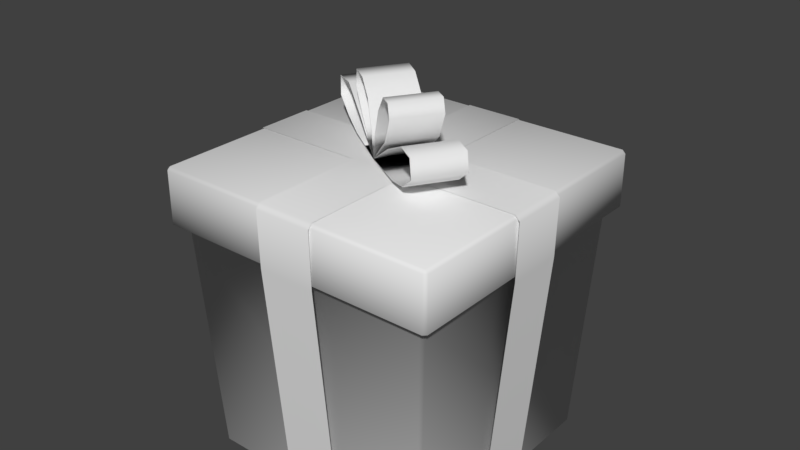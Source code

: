 # Source: Christmas_Present.blend  (saved by Blender 2.79.0; exported with 4.5.12 LTS)
import bpy
from mathutils import Matrix  # noqa: F401  (used for matrix-valued properties, if any)

bpy.ops.wm.read_factory_settings(use_empty=True)
scene = bpy.context.scene
scene.name = 'Scene'

# ---- collections
col_collection_1 = bpy.data.collections.new('Collection 1'); scene.collection.children.link(col_collection_1)
col_collection_2 = bpy.data.collections.new('Collection 2'); scene.collection.children.link(col_collection_2)
col_collection_2.hide_render = True
col_collection_2.hide_viewport = True

# ---- images (referenced by path relative to the original .blend; pixels are not part of the script)
import os
ASSET_DIR = os.environ.get("B2B_ASSET_DIR", "")  # directory of the original .blend (textures are referenced by path, not embedded)
HERE = os.path.dirname(os.path.abspath(__file__))  # packed textures are extracted next to this script under _unpacked/

def load_image(name, relpath, width, height, colorspace="sRGB"):
    """Load a texture the original file referenced (path relative to the .blend, or extracted next to this script)."""
    p = next((c for c in (os.path.join(HERE, relpath), os.path.join(ASSET_DIR, relpath)) if relpath and os.path.exists(c)), "")
    if p:
        img = bpy.data.images.load(p, check_existing=True)
        img.name = name
    else:  # same state as the original file: an image datablock whose file is absent (Cycles renders it pink)
        img = bpy.data.images.new(name, width, height)
        img.source = "FILE"
        img.filepath = "//" + (relpath or name)
    img.colorspace_settings.name = colorspace
    return img
img_untitled = load_image('Untitled', '', 1024, 1024, 'sRGB')

# ---- materials (node trees are filled in below, after node groups)
mat_presenttall = bpy.data.materials.new('PresentTall')
mat_presenttall.alpha_threshold = 0.0
mat_presenttall.roughness = 0.5

# ---- node groups
ng_auto_smooth = bpy.data.node_groups.new('Auto Smooth', 'GeometryNodeTree')
_s = ng_auto_smooth.interface.new_socket(name='Geometry', in_out='OUTPUT', socket_type='NodeSocketGeometry')
_s = ng_auto_smooth.interface.new_socket(name='Geometry', in_out='INPUT', socket_type='NodeSocketGeometry')
_s = ng_auto_smooth.interface.new_socket(name='Angle', in_out='INPUT', socket_type='NodeSocketFloat')
_s.subtype = 'ANGLE'
_s.min_value = 0.0
_s.max_value = 3.142
ng_auto_smooth.is_modifier = True
_N = ng_auto_smooth.nodes; _L = ng_auto_smooth.links
n0 = _N.new('NodeGroupOutput'); n0.name = 'Group Output'; n0.location = (480, -100)
n1 = _N.new('NodeGroupInput'); n1.name = 'Group Input'; n1.location = (-420, -300)
n2 = _N.new('NodeGroupInput'); n2.name = 'Group Input.001'; n2.location = (-60, -100)
n3 = _N.new('GeometryNodeSetShadeSmooth'); n3.name = 'Set Shade Smooth'; n3.location = (120, -100)
n3.domain = 'EDGE'
n4 = _N.new('GeometryNodeSetShadeSmooth'); n4.name = 'Set Shade Smooth.001'; n4.location = (300, -100)
n5 = _N.new('GeometryNodeInputMeshEdgeAngle'); n5.name = 'Edge Angle'; n5.location = (-420, -220)
n6 = _N.new('GeometryNodeInputEdgeSmooth'); n6.name = 'Is Edge Smooth'; n6.location = (-60, -160)
n7 = _N.new('GeometryNodeInputShadeSmooth'); n7.name = 'Is Face Smooth'; n7.location = (-240, -340)
n8 = _N.new('FunctionNodeBooleanMath'); n8.name = 'Boolean Math'; n8.location = (-60, -220)
n9 = _N.new('FunctionNodeCompare'); n9.name = 'Compare'; n9.location = (-240, -180)
n9.operation = 'LESS_EQUAL'
_L.new(n5.outputs[0], n9.inputs[0])
_L.new(n4.outputs[0], n0.inputs[0])
_L.new(n1.outputs[1], n9.inputs[1])
_L.new(n9.outputs[0], n8.inputs[0])
_L.new(n7.outputs[0], n8.inputs[1])
_L.new(n2.outputs[0], n3.inputs[0])
_L.new(n6.outputs[0], n3.inputs[1])
_L.new(n3.outputs[0], n4.inputs[0])
_L.new(n8.outputs[0], n3.inputs[2])
n0.is_active_output = True

# ---- material node trees
mat_presenttall.use_nodes = True; mat_presenttall.node_tree.nodes.clear()
_N = mat_presenttall.node_tree.nodes; _L = mat_presenttall.node_tree.links
n0 = _N.new('ShaderNodeOutputMaterial'); n0.name = 'Material Output'; n0.location = (300, 300)
n1 = _N.new('ShaderNodeBsdfDiffuse'); n1.name = 'Diffuse BSDF'; n1.location = (10, 300)
n2 = _N.new('ShaderNodeTexImage'); n2.name = 'Image Texture'; n2.location = (189, 98)
n2.width = 140
n2.image = img_untitled
_L.new(n1.outputs[0], n0.inputs[0])
n0.is_active_output = True

# ---- world
world_world = bpy.data.worlds.new('World'); scene.world = world_world
world_world.color = (0.05088, 0.05088, 0.05088)
world_world.use_sun_shadow = False
world_world.sun_shadow_jitter_overblur = 0.0
world_world.cycles.sampling_method = 'MANUAL'

# ---- meshes
me_cube = bpy.data.meshes.new('Cube')
me_cube.from_pydata([(-0.005596, -0.01486, 0.2079), (0.000134, -0.0185, 0.2245), (0.006975, -0.02258, 0.2348), (0.01451, -0.02752, 0.2348), (0.0182, -0.03059, 0.227), (0.009982, -0.02475, 0.21), (0.01421, -0.02738, 0.2087), (0.03384, -0.0399, 0.2197), (0.04508, -0.04658, 0.2187), (0.04737, -0.04805, 0.2074), (0.03629, -0.04126, 0.1979), (0.02088, -0.03167, 0.1936), (0.01107, 0.01139, 0.2079), (0.0168, 0.007748, 0.2245), (0.02364, 0.003665, 0.2348), (0.03117, -0.001275, 0.2348), (0.03486, -0.004346, 0.227), (0.02664, 0.001495, 0.21), (0.03087, -0.001139, 0.2087), (0.0505, -0.01365, 0.2197), (0.06174, -0.02034, 0.2187), (0.06403, -0.0218, 0.2074), (0.05295, -0.01502, 0.1979), (0.03755, -0.005426, 0.1936), (-0.00525, -0.01508, 0.2078), (0.0004416, -0.01869, 0.2243), (0.00717, -0.0227, 0.2345), (0.01434, -0.02741, 0.2344), (0.01785, -0.03036, 0.2271), (0.009713, -0.02458, 0.2103), (0.01438, -0.02749, 0.2083), (0.03391, -0.03994, 0.2192), (0.04483, -0.04642, 0.2184), (0.04705, -0.04785, 0.2076), (0.03617, -0.04118, 0.1983), (0.02084, -0.03164, 0.1941), (0.01141, 0.01117, 0.2078), (0.0171, 0.007552, 0.2243), (0.02383, 0.003542, 0.2345), (0.031, -0.001166, 0.2344), (0.03451, -0.004119, 0.2271), (0.02637, 0.001666, 0.2103), (0.03104, -0.00125, 0.2083), (0.05057, -0.0137, 0.2192), (0.06149, -0.02018, 0.2184), (0.06371, -0.0216, 0.2076), (0.05283, -0.01494, 0.1983), (0.0375, -0.005397, 0.1941), (-0.008331, -0.01312, 0.1918), (0.008331, 0.01312, 0.1918), (-0.01107, -0.01139, 0.2079), (-0.0168, -0.007747, 0.2245), (-0.02491, -0.002879, 0.2337), (-0.03377, 0.002359, 0.2352), (-0.03566, 0.003484, 0.2243), (-0.02664, -0.001495, 0.21), (-0.03028, 0.0008127, 0.2082), (-0.05062, 0.01388, 0.2201), (-0.06555, 0.02309, 0.2187), (-0.06559, 0.0229, 0.206), (-0.05255, 0.01516, 0.1984), (-0.03749, 0.005487, 0.194), (0.005596, 0.01486, 0.2079), (-0.000134, 0.0185, 0.2245), (-0.008247, 0.02336, 0.2337), (-0.01711, 0.0286, 0.2352), (-0.019, 0.02973, 0.2243), (-0.009982, 0.02475, 0.21), (-0.01362, 0.02706, 0.2082), (-0.03396, 0.04012, 0.2201), (-0.04889, 0.04933, 0.2187), (-0.04893, 0.04914, 0.206), (-0.03589, 0.0414, 0.1984), (-0.02083, 0.03173, 0.194), (-0.01141, -0.01117, 0.2078), (-0.0171, -0.007552, 0.2243), (-0.0251, -0.002756, 0.2334), (-0.0336, 0.002249, 0.2349), (-0.03531, 0.003258, 0.2244), (-0.02637, -0.001666, 0.2103), (-0.03045, 0.0009236, 0.2078), (-0.05069, 0.01392, 0.2197), (-0.0653, 0.02293, 0.2184), (-0.06528, 0.0227, 0.2062), (-0.05243, 0.01508, 0.1988), (-0.03744, 0.005459, 0.1944), (0.00525, 0.01508, 0.2078), (-0.0004415, 0.01869, 0.2243), (-0.008441, 0.02349, 0.2334), (-0.01694, 0.02849, 0.2349), (-0.01865, 0.0295, 0.2244), (-0.009713, 0.02458, 0.2103), (-0.01379, 0.02717, 0.2078), (-0.03403, 0.04016, 0.2197), (-0.04864, 0.04917, 0.2184), (-0.04862, 0.04894, 0.2062), (-0.03577, 0.04132, 0.1988), (-0.02078, 0.0317, 0.1944), (-0.0187, -0.0187, 0.1908), (0.0187, -0.0187, 0.1908), (-0.0187, 0.0187, 0.1908), (0.0187, 0.0187, 0.1908), (-0.07926, -0.0187, 0.0001008), (0.07926, -0.0187, 0.0001008), (-0.07926, 0.0187, 0.0001008), (0.07926, 0.0187, 0.0001008), (-0.0187, -0.07888, 0.0001008), (0.0187, -0.07888, 0.0001008), (-0.0187, 0.07888, 0.0001008), (0.0187, 0.07888, 0.0001008), (-0.09349, -0.0187, 0.1521), (-0.09349, 0.0187, 0.1521), (0.0187, -0.09311, 0.1521), (-0.0187, -0.09311, 0.1521), (0.09349, 0.0187, 0.1521), (0.09349, -0.0187, 0.1521), (-0.0187, 0.09311, 0.1521), (0.0187, 0.09311, 0.1521), (-0.07565, -0.07565, 0.0), (-0.07576, -0.07776, 0.001997), (-0.07776, -0.07576, 0.001997), (-0.08371, -0.08571, 0.151), (-0.08639, -0.08922, 0.1529), (-0.08922, -0.08639, 0.1529), (-0.08571, -0.08371, 0.151), (-0.07565, 0.07565, 0.0), (-0.07776, 0.07576, 0.001997), (-0.07576, 0.07776, 0.001997), (-0.08922, 0.08639, 0.1529), (-0.08639, 0.08922, 0.1529), (-0.08371, 0.08571, 0.151), (-0.08571, 0.08371, 0.151), (0.07565, -0.07565, 0.0), (0.07776, -0.07576, 0.001997), (0.07576, -0.07776, 0.001997), (0.08922, -0.08639, 0.1529), (0.08639, -0.08922, 0.1529), (0.08371, -0.08571, 0.151), (0.08571, -0.08371, 0.151), (0.07565, 0.07565, 0.0), (0.07576, 0.07776, 0.001997), (0.07776, 0.07576, 0.001997), (0.08639, 0.08922, 0.1529), (0.08922, 0.08639, 0.1529), (0.08571, 0.08371, 0.151), (0.08371, 0.08571, 0.151), (-0.09062, -0.09262, 0.1549), (-0.09262, -0.09062, 0.1549), (-0.09262, 0.09062, 0.1549), (-0.09062, 0.09262, 0.1549), (0.09062, 0.09262, 0.1549), (0.09262, 0.09062, 0.1549), (0.09262, -0.09062, 0.1549), (0.09062, -0.09262, 0.1549), (-0.09262, -0.09062, 0.1884), (-0.09062, -0.09262, 0.1884), (-0.09062, -0.09062, 0.1904), (-0.09262, 0.09062, 0.1884), (-0.09062, 0.09062, 0.1904), (-0.09062, 0.09262, 0.1884), (0.09062, 0.09262, 0.1884), (0.09062, 0.09062, 0.1904), (0.09262, 0.09062, 0.1884), (0.09262, -0.09062, 0.1884), (0.09062, -0.09062, 0.1904), (0.09062, -0.09262, 0.1884), (-0.09139, -0.0187, 0.1908), (-0.09432, -0.0187, 0.1878), (0.09432, -0.0187, 0.1878), (0.09139, -0.0187, 0.1908), (-0.09432, 0.0187, 0.1878), (-0.09139, 0.0187, 0.1908), (0.09139, 0.0187, 0.1908), (0.09432, 0.0187, 0.1878), (-0.0187, -0.09394, 0.1878), (-0.0187, -0.09101, 0.1908), (0.0187, -0.09101, 0.1908), (0.0187, -0.09394, 0.1878), (-0.0187, 0.09101, 0.1908), (-0.0187, 0.09394, 0.1878), (0.0187, 0.09394, 0.1878), (0.0187, 0.09101, 0.1908)], [], [(134, 137, 121, 119), (120, 124, 131, 126), (148, 147, 154, 157), (156, 164, 161, 158), (146, 153, 165, 155), (150, 149, 159, 160), (152, 151, 162, 163), (127, 130, 145, 140), (141, 144, 138, 133), (9, 21, 20, 8), (3, 15, 14, 2), (10, 22, 21, 9), (4, 16, 15, 3), (11, 23, 22, 10), (5, 17, 16, 4), (48, 49, 17, 5), (35, 48, 11), (6, 18, 49, 48), (0, 12, 49, 48), (7, 19, 18, 6), (1, 13, 12, 0), (8, 20, 19, 7), (2, 14, 13, 1), (33, 32, 44, 45), (27, 26, 38, 39), (34, 33, 45, 46), (28, 27, 39, 40), (35, 34, 46, 47), (29, 28, 40, 41), (48, 29, 41, 49), (30, 48, 49, 42), (24, 48, 49, 36), (31, 30, 42, 43), (25, 24, 36, 37), (32, 31, 43, 44), (26, 25, 37, 38), (48, 24, 0), (0, 24, 25, 1), (1, 25, 26, 2), (2, 26, 27, 3), (3, 27, 28, 4), (4, 28, 29, 5), (5, 29, 48), (48, 30, 6), (6, 30, 31, 7), (7, 31, 32, 8), (8, 32, 33, 9), (9, 33, 34, 10), (10, 34, 35, 11), (12, 36, 49), (47, 23, 49), (13, 37, 36, 12), (14, 38, 37, 13), (15, 39, 38, 14), (16, 40, 39, 15), (17, 41, 40, 16), (49, 41, 17), (18, 42, 49), (19, 43, 42, 18), (20, 44, 43, 19), (21, 45, 44, 20), (22, 46, 45, 21), (23, 47, 46, 22), (49, 48, 35, 47), (23, 11, 48, 49), (59, 58, 70, 71), (53, 52, 64, 65), (60, 59, 71, 72), (54, 53, 65, 66), (61, 60, 72, 73), (55, 54, 66, 67), (48, 55, 67, 49), (85, 61, 48), (56, 48, 49, 68), (50, 48, 49, 62), (57, 56, 68, 69), (51, 50, 62, 63), (58, 57, 69, 70), (52, 51, 63, 64), (83, 95, 94, 82), (77, 89, 88, 76), (84, 96, 95, 83), (78, 90, 89, 77), (85, 97, 96, 84), (79, 91, 90, 78), (48, 49, 91, 79), (80, 92, 49, 48), (74, 86, 49, 48), (81, 93, 92, 80), (75, 87, 86, 74), (82, 94, 93, 81), (76, 88, 87, 75), (48, 50, 74), (50, 51, 75, 74), (51, 52, 76, 75), (52, 53, 77, 76), (53, 54, 78, 77), (54, 55, 79, 78), (55, 48, 79), (48, 56, 80), (56, 57, 81, 80), (57, 58, 82, 81), (58, 59, 83, 82), (59, 60, 84, 83), (60, 61, 85, 84), (62, 49, 86), (97, 49, 73), (63, 62, 86, 87), (64, 63, 87, 88), (65, 64, 88, 89), (66, 65, 89, 90), (67, 66, 90, 91), (49, 67, 91), (68, 49, 92), (69, 68, 92, 93), (70, 69, 93, 94), (71, 70, 94, 95), (72, 71, 95, 96), (73, 72, 96, 97), (49, 97, 85, 48), (73, 49, 48, 61), (98, 99, 101, 100), (177, 174, 113, 112), (173, 168, 115, 114), (179, 180, 117, 116), (116, 117, 109, 108), (114, 115, 103, 105), (112, 113, 106, 107), (110, 111, 104, 102), (98, 100, 171, 166), (99, 98, 175, 176), (101, 99, 169, 172), (100, 101, 181, 178), (118, 119, 120), (121, 122, 123, 124), (125, 126, 127), (128, 129, 130, 131), (132, 133, 134), (135, 136, 137, 138), (139, 140, 141), (142, 143, 144, 145), (123, 122, 146, 147), (128, 148, 149, 129), (142, 150, 151, 143), (135, 152, 153, 136), (154, 155, 156), (157, 158, 159), (160, 161, 162), (163, 164, 165), (125, 118, 120, 126), (119, 121, 124, 120), (123, 128, 131, 124), (130, 127, 126, 131), (139, 125, 127, 140), (129, 142, 145, 130), (144, 141, 140, 145), (132, 139, 141, 133), (143, 135, 138, 144), (137, 134, 133, 138), (118, 132, 134, 119), (136, 122, 121, 137), (147, 148, 128, 123), (149, 150, 142, 129), (151, 152, 135, 143), (153, 146, 122, 136), (156, 158, 157, 154), (158, 161, 160, 159), (161, 164, 163, 162), (164, 156, 155, 165), (150, 160, 162, 151), (165, 153, 152, 163), (146, 155, 154, 147), (159, 149, 148, 157), (125, 139, 132, 118), (170, 167, 166, 171), (168, 173, 172, 169), (174, 177, 176, 175), (180, 179, 178, 181), (167, 170, 111, 110)])
me_cube.polygons.foreach_set('use_smooth', [True] * 179)
_uv = me_cube.uv_layers.new(name='UVMap')
_uv.uv.foreach_set('vector', [0.4731, 0.4312, 0.489, 0.6131, 0.2844, 0.6201, 0.2879, 0.4375, 0.2844, 0.4342, 0.06768, 0.4716, 0.07255, 0.2186, 0.2781, 0.249, 0.06087, 0.2106, 0.05476, 0.4797, 0.006793, 0.4872, 0.009787, 0.2018, 0.2778, 0.6748, 0.4993, 0.6673, 0.5068, 0.8888, 0.2853, 0.8963, 0.2763, 0.6301, 0.4978, 0.6226, 0.4991, 0.6635, 0.2777, 0.671, 0.4782, 0.04654, 0.2568, 0.05404, 0.2554, 0.01318, 0.4769, 0.005677, 0.693, 0.4661, 0.6968, 0.1932, 0.7461, 0.1903, 0.7456, 0.4748, 0.2814, 0.2455, 0.2655, 0.06351, 0.4701, 0.05658, 0.4666, 0.2392, 0.4701, 0.2425, 0.6837, 0.2011, 0.6811, 0.4581, 0.4764, 0.4277, 0.8074, 0.3206, 0.8499, 0.3228, 0.8501, 0.3387, 0.8076, 0.3412, 0.9062, 0.8701, 0.9471, 0.8699, 0.9484, 0.8813, 0.9072, 0.8847, 0.8108, 0.2949, 0.8544, 0.301, 0.8499, 0.3228, 0.8074, 0.3206, 0.9057, 0.8553, 0.9471, 0.8578, 0.9471, 0.8699, 0.9062, 0.8701, 0.819, 0.2674, 0.8589, 0.2764, 0.8544, 0.301, 0.8108, 0.2949, 0.9114, 0.8244, 0.9547, 0.832, 0.9471, 0.8578, 0.9057, 0.8553, 0.9224, 0.787, 0.9633, 0.7991, 0.9547, 0.832, 0.9114, 0.8244, 0.8183, 0.2673, 0.8284, 0.2267, 0.819, 0.2674, 0.8198, 0.3966, 0.8607, 0.3887, 0.8681, 0.4262, 0.8276, 0.435, 0.9148, 0.9271, 0.9555, 0.9209, 0.96, 0.9416, 0.9176, 0.9495, 0.8134, 0.3612, 0.8538, 0.3558, 0.8607, 0.3887, 0.8198, 0.3966, 0.911, 0.9031, 0.9517, 0.8982, 0.9555, 0.9209, 0.9148, 0.9271, 0.8076, 0.3412, 0.8501, 0.3387, 0.8538, 0.3558, 0.8134, 0.3612, 0.9072, 0.8847, 0.9484, 0.8813, 0.9517, 0.8982, 0.911, 0.9031, 0.8926, 0.3251, 0.8924, 0.3373, 0.8506, 0.3387, 0.8504, 0.323, 0.9885, 0.8684, 0.989, 0.8779, 0.9489, 0.8811, 0.9476, 0.8699, 0.8948, 0.3061, 0.8926, 0.3251, 0.8504, 0.323, 0.8549, 0.3011, 0.9892, 0.8591, 0.9885, 0.8684, 0.9476, 0.8699, 0.9476, 0.858, 0.8982, 0.283, 0.8948, 0.3061, 0.8549, 0.3011, 0.8595, 0.2765, 0.991, 0.8388, 0.9892, 0.8591, 0.9476, 0.858, 0.9552, 0.8321, 0.9982, 0.807, 0.991, 0.8388, 0.9552, 0.8321, 0.9633, 0.7991, 0.8983, 0.3823, 0.905, 0.4197, 0.8681, 0.4262, 0.8613, 0.3886, 0.9947, 0.9147, 0.9982, 0.9347, 0.96, 0.9416, 0.9561, 0.9208, 0.894, 0.3521, 0.8983, 0.3823, 0.8613, 0.3886, 0.8544, 0.3557, 0.9912, 0.8931, 0.9947, 0.9147, 0.9561, 0.9208, 0.9522, 0.8981, 0.8924, 0.3373, 0.894, 0.3521, 0.8544, 0.3557, 0.8506, 0.3387, 0.989, 0.8779, 0.9912, 0.8931, 0.9522, 0.8981, 0.9489, 0.8811, 0.9176, 0.9495, 0.9142, 0.9272, 0.9148, 0.9271, 0.9148, 0.9271, 0.9142, 0.9272, 0.9104, 0.9032, 0.911, 0.9031, 0.911, 0.9031, 0.9104, 0.9032, 0.9066, 0.885, 0.9072, 0.8847, 0.9072, 0.8847, 0.9066, 0.8844, 0.9056, 0.8705, 0.9062, 0.8701, 0.9062, 0.8701, 0.9055, 0.8698, 0.9052, 0.8558, 0.9057, 0.8553, 0.9057, 0.8553, 0.9051, 0.855, 0.9107, 0.8244, 0.9114, 0.8244, 0.9114, 0.8244, 0.9107, 0.8241, 0.9224, 0.787, 0.8276, 0.435, 0.8192, 0.3967, 0.8198, 0.3966, 0.8198, 0.3966, 0.8192, 0.3967, 0.8128, 0.3614, 0.8134, 0.3612, 0.8134, 0.3612, 0.8128, 0.3614, 0.8071, 0.3419, 0.8076, 0.3412, 0.8076, 0.3412, 0.8069, 0.3408, 0.8069, 0.3211, 0.8074, 0.3206, 0.8074, 0.3206, 0.8069, 0.3202, 0.8101, 0.295, 0.8108, 0.2949, 0.8108, 0.2949, 0.8102, 0.2946, 0.8183, 0.2673, 0.819, 0.2674, 0.9555, 0.9209, 0.9561, 0.9208, 0.96, 0.9416, 0.8595, 0.2765, 0.8589, 0.2764, 0.8678, 0.2357, 0.9517, 0.8982, 0.9522, 0.8981, 0.9561, 0.9208, 0.9555, 0.9209, 0.9484, 0.8813, 0.9489, 0.8811, 0.9522, 0.8981, 0.9517, 0.8982, 0.9471, 0.8699, 0.9476, 0.8699, 0.9489, 0.8811, 0.9484, 0.8813, 0.9471, 0.8578, 0.9476, 0.858, 0.9476, 0.8699, 0.9471, 0.8699, 0.9547, 0.832, 0.9552, 0.8321, 0.9476, 0.858, 0.9471, 0.8578, 0.9633, 0.7991, 0.9552, 0.8321, 0.9547, 0.832, 0.8607, 0.3887, 0.8613, 0.3886, 0.8681, 0.4262, 0.8538, 0.3558, 0.8544, 0.3557, 0.8613, 0.3886, 0.8607, 0.3887, 0.8501, 0.3387, 0.8506, 0.3387, 0.8544, 0.3557, 0.8538, 0.3558, 0.8499, 0.3228, 0.8504, 0.323, 0.8506, 0.3387, 0.8501, 0.3387, 0.8544, 0.301, 0.8549, 0.3011, 0.8504, 0.323, 0.8499, 0.3228, 0.8589, 0.2764, 0.8595, 0.2765, 0.8549, 0.3011, 0.8544, 0.301, 0.8678, 0.2357, 0.905, 0.242, 0.8982, 0.283, 0.8595, 0.2765, 0.8589, 0.2764, 0.819, 0.2674, 0.8284, 0.2267, 0.8678, 0.2357, 0.809, 0.131, 0.8074, 0.1091, 0.8496, 0.1086, 0.8516, 0.1262, 0.8074, 0.8713, 0.8086, 0.8531, 0.8516, 0.8558, 0.8478, 0.8693, 0.816, 0.158, 0.809, 0.131, 0.8516, 0.1262, 0.8594, 0.1475, 0.8091, 0.8891, 0.8074, 0.8713, 0.8478, 0.8693, 0.8511, 0.8847, 0.8268, 0.1838, 0.816, 0.158, 0.8594, 0.1475, 0.8653, 0.171, 0.8168, 0.9146, 0.8091, 0.8891, 0.8511, 0.8847, 0.8575, 0.9071, 0.824, 0.9506, 0.8168, 0.9146, 0.8575, 0.9071, 0.8653, 0.9407, 0.8261, 0.184, 0.8268, 0.1838, 0.8399, 0.223, 0.826, 0.03974, 0.8388, 0.001811, 0.8782, 0.01616, 0.8667, 0.05215, 0.8177, 0.8098, 0.8207, 0.787, 0.8638, 0.7956, 0.8591, 0.8162, 0.8119, 0.07742, 0.826, 0.03974, 0.8667, 0.05215, 0.858, 0.08516, 0.814, 0.8344, 0.8177, 0.8098, 0.8591, 0.8162, 0.8546, 0.8393, 0.8074, 0.1091, 0.8119, 0.07742, 0.858, 0.08516, 0.8496, 0.1086, 0.8086, 0.8531, 0.814, 0.8344, 0.8546, 0.8393, 0.8516, 0.8558, 0.8938, 0.1218, 0.8521, 0.1262, 0.8501, 0.1087, 0.8929, 0.1088, 0.8915, 0.8692, 0.8483, 0.8694, 0.8521, 0.8559, 0.8916, 0.8592, 0.8965, 0.1391, 0.8599, 0.1473, 0.8521, 0.1262, 0.8938, 0.1218, 0.8922, 0.881, 0.8516, 0.8846, 0.8483, 0.8694, 0.8915, 0.8692, 0.9023, 0.1604, 0.8659, 0.1708, 0.8599, 0.1473, 0.8965, 0.1391, 0.8944, 0.9, 0.858, 0.907, 0.8516, 0.8846, 0.8922, 0.881, 0.9015, 0.9329, 0.8653, 0.9407, 0.858, 0.907, 0.8944, 0.9, 0.9031, 0.06214, 0.8672, 0.05231, 0.8782, 0.01616, 0.9136, 0.02686, 0.8974, 0.8233, 0.8596, 0.8163, 0.8638, 0.7956, 0.9015, 0.8035, 0.8946, 0.09208, 0.8585, 0.08532, 0.8672, 0.05231, 0.9031, 0.06214, 0.8933, 0.8445, 0.8551, 0.8395, 0.8596, 0.8163, 0.8974, 0.8233, 0.8929, 0.1088, 0.8501, 0.1087, 0.8585, 0.08532, 0.8946, 0.09208, 0.8916, 0.8592, 0.8521, 0.8559, 0.8551, 0.8395, 0.8933, 0.8445, 0.8207, 0.787, 0.8177, 0.8098, 0.8171, 0.8097, 0.8177, 0.8098, 0.814, 0.8344, 0.8134, 0.8343, 0.8171, 0.8097, 0.814, 0.8344, 0.8086, 0.8531, 0.8081, 0.8529, 0.8134, 0.8343, 0.8086, 0.8531, 0.8074, 0.8713, 0.8069, 0.8708, 0.8079, 0.8534, 0.8074, 0.8713, 0.8091, 0.8891, 0.8084, 0.889, 0.807, 0.8719, 0.8091, 0.8891, 0.8168, 0.9146, 0.8161, 0.9147, 0.8086, 0.8896, 0.8168, 0.9146, 0.824, 0.9506, 0.8161, 0.9147, 0.8388, 0.001811, 0.826, 0.03974, 0.8254, 0.03951, 0.826, 0.03974, 0.8119, 0.07742, 0.8113, 0.07699, 0.8254, 0.03951, 0.8119, 0.07742, 0.8074, 0.1091, 0.8069, 0.1086, 0.8112, 0.07752, 0.8074, 0.1091, 0.809, 0.131, 0.8084, 0.1307, 0.8069, 0.1097, 0.809, 0.131, 0.816, 0.158, 0.8153, 0.1581, 0.8086, 0.1315, 0.816, 0.158, 0.8268, 0.1838, 0.8261, 0.184, 0.8154, 0.1583, 0.8591, 0.8162, 0.8638, 0.7956, 0.8596, 0.8163, 0.8659, 0.1708, 0.8778, 0.2103, 0.8653, 0.171, 0.8546, 0.8393, 0.8591, 0.8162, 0.8596, 0.8163, 0.8551, 0.8395, 0.8516, 0.8558, 0.8546, 0.8393, 0.8551, 0.8395, 0.8521, 0.8559, 0.8478, 0.8693, 0.8516, 0.8558, 0.8521, 0.8559, 0.8483, 0.8694, 0.8511, 0.8847, 0.8478, 0.8693, 0.8483, 0.8694, 0.8516, 0.8846, 0.8575, 0.9071, 0.8511, 0.8847, 0.8516, 0.8846, 0.858, 0.907, 0.8653, 0.9407, 0.8575, 0.9071, 0.858, 0.907, 0.8667, 0.05215, 0.8782, 0.01616, 0.8672, 0.05231, 0.858, 0.08516, 0.8667, 0.05215, 0.8672, 0.05231, 0.8585, 0.08532, 0.8496, 0.1086, 0.858, 0.08516, 0.8585, 0.08532, 0.8501, 0.1087, 0.8516, 0.1262, 0.8496, 0.1086, 0.8501, 0.1087, 0.8521, 0.1262, 0.8594, 0.1475, 0.8516, 0.1262, 0.8521, 0.1262, 0.8599, 0.1473, 0.8653, 0.171, 0.8594, 0.1475, 0.8599, 0.1473, 0.8659, 0.1708, 0.8778, 0.2103, 0.8659, 0.1708, 0.9023, 0.1604, 0.9136, 0.2002, 0.8653, 0.171, 0.8778, 0.2103, 0.8399, 0.223, 0.8268, 0.1838, 0.8032, 0.3948, 0.7546, 0.3948, 0.7546, 0.3461, 0.8032, 0.3461, 0.7546, 0.4942, 0.8032, 0.4942, 0.8032, 0.5406, 0.7546, 0.5406, 0.9077, 0.6835, 0.8591, 0.6835, 0.8591, 0.6371, 0.9077, 0.6371, 0.8032, 0.2467, 0.7546, 0.2467, 0.7546, 0.2003, 0.8032, 0.2003, 0.8032, 0.2003, 0.7546, 0.2003, 0.7546, 0.001811, 0.8032, 0.001811, 0.9077, 0.6371, 0.8591, 0.6371, 0.8591, 0.4386, 0.9077, 0.4386, 0.7546, 0.5406, 0.8032, 0.5406, 0.8032, 0.7391, 0.7546, 0.7391, 0.8069, 0.5849, 0.8555, 0.5849, 0.8555, 0.7834, 0.8069, 0.7834, 0.8069, 0.4386, 0.8555, 0.4386, 0.8555, 0.5331, 0.8069, 0.5331, 0.7546, 0.3948, 0.8032, 0.3948, 0.8032, 0.4888, 0.7546, 0.4888, 0.9077, 0.7834, 0.8591, 0.7834, 0.8591, 0.6889, 0.9077, 0.6889, 0.8032, 0.3461, 0.7546, 0.3461, 0.7546, 0.2521, 0.8032, 0.2521, 0.2879, 0.4339, 0.2863, 0.4371, 0.2844, 0.4342, 0.06939, 0.4757, 0.06395, 0.4799, 0.06114, 0.4748, 0.06768, 0.4716, 0.2817, 0.249, 0.2781, 0.249, 0.2798, 0.246, 0.06654, 0.2153, 0.06943, 0.2107, 0.07426, 0.2147, 0.07255, 0.2186, 0.4728, 0.4276, 0.4764, 0.4277, 0.4747, 0.4307, 0.6872, 0.4613, 0.6843, 0.4661, 0.6794, 0.462, 0.6811, 0.4581, 0.4666, 0.2427, 0.4682, 0.2396, 0.4701, 0.2425, 0.6873, 0.193, 0.6902, 0.198, 0.6837, 0.2011, 0.6819, 0.1973, 0.06114, 0.4748, 0.06395, 0.4799, 0.05611, 0.4834, 0.05476, 0.4797, 0.06654, 0.2153, 0.06087, 0.2106, 0.06223, 0.207, 0.06943, 0.2107, 0.6873, 0.193, 0.6954, 0.1892, 0.6968, 0.1932, 0.6902, 0.198, 0.6872, 0.4613, 0.693, 0.4661, 0.6916, 0.4698, 0.6843, 0.4661, 0.006793, 0.4872, 0.004261, 0.4915, 0.001811, 0.4872, 0.009787, 0.2018, 0.004805, 0.2018, 0.007337, 0.1975, 0.7468, 0.1854, 0.751, 0.1892, 0.7461, 0.1903, 0.7456, 0.4748, 0.751, 0.4748, 0.7483, 0.4795, 0.2817, 0.249, 0.2879, 0.4339, 0.2844, 0.4342, 0.2781, 0.249, 0.2851, 0.4382, 0.06939, 0.4757, 0.06768, 0.4716, 0.2844, 0.4342, 0.06114, 0.4748, 0.06654, 0.2153, 0.07255, 0.2186, 0.06768, 0.4716, 0.07426, 0.2147, 0.2787, 0.2455, 0.2781, 0.249, 0.07255, 0.2186, 0.4666, 0.2427, 0.2817, 0.249, 0.2814, 0.2455, 0.4666, 0.2392, 0.2621, 0.05869, 0.4732, 0.05154, 0.4701, 0.05658, 0.2655, 0.06351, 0.6837, 0.2011, 0.4701, 0.2425, 0.4693, 0.2385, 0.6819, 0.1973, 0.4728, 0.4276, 0.4666, 0.2427, 0.4701, 0.2425, 0.4764, 0.4277, 0.6902, 0.198, 0.6872, 0.4613, 0.6811, 0.4581, 0.6837, 0.2011, 0.6794, 0.462, 0.4759, 0.4312, 0.4764, 0.4277, 0.6811, 0.4581, 0.2879, 0.4339, 0.4728, 0.4276, 0.4731, 0.4312, 0.2879, 0.4375, 0.4924, 0.618, 0.2813, 0.6251, 0.2844, 0.6201, 0.489, 0.6131, 0.05476, 0.4797, 0.06087, 0.2106, 0.06654, 0.2153, 0.06114, 0.4748, 0.2568, 0.05404, 0.4782, 0.04654, 0.4732, 0.05154, 0.2621, 0.05869, 0.6968, 0.1932, 0.693, 0.4661, 0.6872, 0.4613, 0.6902, 0.198, 0.4978, 0.6226, 0.2763, 0.6301, 0.2813, 0.6251, 0.4924, 0.618, 0.001811, 0.4872, 0.004805, 0.2018, 0.009787, 0.2018, 0.006793, 0.4872, 0.2552, 0.009311, 0.4767, 0.001811, 0.4769, 0.005677, 0.2554, 0.01318, 0.751, 0.1892, 0.751, 0.4748, 0.7456, 0.4748, 0.7461, 0.1903, 0.4993, 0.6673, 0.2778, 0.6748, 0.2777, 0.671, 0.4991, 0.6635, 0.6954, 0.1892, 0.7468, 0.1854, 0.7461, 0.1903, 0.6968, 0.1932, 0.7448, 0.4793, 0.6916, 0.4698, 0.693, 0.4661, 0.7456, 0.4748, 0.05611, 0.4834, 0.007574, 0.4918, 0.006793, 0.4872, 0.05476, 0.4797, 0.0106, 0.1974, 0.06223, 0.207, 0.06087, 0.2106, 0.009787, 0.2018, 0.2817, 0.249, 0.4666, 0.2427, 0.4728, 0.4276, 0.2879, 0.4339, 0.8555, 0.5385, 0.8069, 0.5385, 0.8069, 0.5331, 0.8555, 0.5331, 0.8591, 0.6835, 0.9077, 0.6835, 0.9077, 0.6889, 0.8591, 0.6889, 0.8032, 0.4942, 0.7546, 0.4942, 0.7546, 0.4888, 0.8032, 0.4888, 0.7546, 0.2467, 0.8032, 0.2467, 0.8032, 0.2521, 0.7546, 0.2521, 0.8069, 0.5385, 0.8555, 0.5385, 0.8555, 0.5849, 0.8069, 0.5849])
me_cube.materials.append(mat_presenttall)
me_cube.use_remesh_preserve_volume = False
me_cube.use_remesh_preserve_attributes = False
me_cube.use_mirror_vertex_groups = False
me_cube.update()
me_cube_001 = bpy.data.meshes.new('Cube.001')
me_cube_001.from_pydata([(-0.0187, -0.0187, 0.2489), (0.0187, -0.0187, 0.2489), (-0.0187, 0.0187, 0.2489), (0.0187, 0.0187, 0.2489), (-0.07926, -0.0187, 0.0001314), (0.07926, -0.0187, 0.0001314), (-0.07926, 0.0187, 0.0001314), (0.07926, 0.0187, 0.0001314), (-0.0187, -0.07888, 0.0001314), (0.0187, -0.07888, 0.0001314), (-0.0187, 0.07888, 0.0001314), (0.0187, 0.07888, 0.0001314), (-0.09349, -0.0187, 0.1984), (-0.09349, 0.0187, 0.1984), (0.0187, -0.09311, 0.1984), (-0.0187, -0.09311, 0.1984), (0.09349, 0.0187, 0.1984), (0.09349, -0.0187, 0.1984), (-0.0187, 0.09311, 0.1984), (0.0187, 0.09311, 0.1984), (0.008998, -0.01308, 0.265), (0.01526, -0.01046, 0.2816), (0.02252, -0.007173, 0.2919), (0.03571, -0.006237, 0.2957), (0.0355, -0.002534, 0.2841), (0.02601, -0.005944, 0.2671), (0.03059, -0.00398, 0.2658), (0.05208, 0.004986, 0.2768), (0.06399, 0.01039, 0.2758), (0.06818, 0.01215, 0.2638), (0.0546, 0.006218, 0.255), (0.03792, -0.0009501, 0.2507), (-0.003024, 0.01559, 0.265), (0.003235, 0.01821, 0.2816), (0.01049, 0.02149, 0.2919), (0.02369, 0.02243, 0.2957), (0.02348, 0.02613, 0.2841), (0.01399, 0.02272, 0.2671), (0.01857, 0.02469, 0.2658), (0.04006, 0.03365, 0.2768), (0.05196, 0.03905, 0.2758), (0.05616, 0.04082, 0.2638), (0.04258, 0.03488, 0.255), (0.0259, 0.02772, 0.2507), (0.009376, -0.01292, 0.2649), (0.01559, -0.01031, 0.2814), (0.02273, -0.007084, 0.2916), (0.03552, -0.006316, 0.2953), (0.03511, -0.002698, 0.2842), (0.02572, -0.006068, 0.2674), (0.03078, -0.0039, 0.2654), (0.05216, 0.005018, 0.2763), (0.06371, 0.01027, 0.2755), (0.06783, 0.01201, 0.264), (0.05447, 0.006163, 0.2554), (0.03787, -0.0009708, 0.2512), (-0.002646, 0.01574, 0.2649), (0.003571, 0.01835, 0.2814), (0.01071, 0.02158, 0.2916), (0.0235, 0.02235, 0.2953), (0.02309, 0.02597, 0.2842), (0.0137, 0.0226, 0.2674), (0.01876, 0.02477, 0.2654), (0.04013, 0.03368, 0.2763), (0.05169, 0.03894, 0.2755), (0.05581, 0.04068, 0.264), (0.04245, 0.03483, 0.2554), (0.02585, 0.0277, 0.2512), (0.006011, -0.01433, 0.2489), (-0.006011, 0.01433, 0.2489), (0.003023, -0.01559, 0.265), (-0.003235, -0.01821, 0.2816), (-0.01187, -0.02209, 0.2908), (-0.02123, -0.02637, 0.2923), (-0.02323, -0.02728, 0.2814), (-0.01399, -0.02272, 0.2671), (-0.01796, -0.02439, 0.2653), (-0.04031, -0.03362, 0.2772), (-0.0564, -0.04062, 0.2758), (-0.05627, -0.04076, 0.2631), (-0.04246, -0.03447, 0.2555), (-0.02592, -0.02764, 0.2511), (-0.008998, 0.01308, 0.265), (-0.01526, 0.01046, 0.2816), (-0.02389, 0.006578, 0.2908), (-0.03325, 0.002295, 0.2923), (-0.03526, 0.001384, 0.2814), (-0.02601, 0.005944, 0.2671), (-0.02999, 0.004279, 0.2653), (-0.05233, -0.004954, 0.2772), (-0.06842, -0.01195, 0.2758), (-0.06829, -0.01209, 0.2631), (-0.05448, -0.005808, 0.2555), (-0.03794, 0.001031, 0.2511), (0.002646, -0.01574, 0.2649), (-0.003571, -0.01835, 0.2814), (-0.01208, -0.02218, 0.2905), (-0.02104, -0.02629, 0.292), (-0.02284, -0.02712, 0.2815), (-0.0137, -0.0226, 0.2674), (-0.01815, -0.02447, 0.2649), (-0.04038, -0.03365, 0.2768), (-0.05613, -0.0405, 0.2755), (-0.05592, -0.04061, 0.2633), (-0.04233, -0.03442, 0.2559), (-0.02587, -0.02762, 0.2515), (-0.009376, 0.01292, 0.2649), (-0.01559, 0.01031, 0.2814), (-0.0241, 0.006489, 0.2905), (-0.03306, 0.002374, 0.292), (-0.03487, 0.001548, 0.2815), (-0.02572, 0.006068, 0.2674), (-0.03018, 0.004199, 0.2649), (-0.05241, -0.004986, 0.2768), (-0.06815, -0.01183, 0.2755), (-0.06794, -0.01194, 0.2633), (-0.05435, -0.005753, 0.2559), (-0.03789, 0.001051, 0.2515), (-0.07565, -0.07565, 0.0), (-0.07573, -0.07773, 0.001998), (-0.07773, -0.07573, 0.001998), (-0.08373, -0.08573, 0.1975), (-0.08499, -0.08782, 0.1995), (-0.08782, -0.08499, 0.1995), (-0.08573, -0.08373, 0.1975), (-0.07565, 0.07565, 0.0), (-0.07773, 0.07573, 0.001998), (-0.07573, 0.07773, 0.001998), (-0.08782, 0.08499, 0.1995), (-0.08499, 0.08782, 0.1995), (-0.08373, 0.08573, 0.1975), (-0.08573, 0.08373, 0.1975), (0.07565, -0.07565, 0.0), (0.07773, -0.07573, 0.001998), (0.07573, -0.07773, 0.001998), (0.08782, -0.08499, 0.1995), (0.08499, -0.08782, 0.1995), (0.08373, -0.08573, 0.1975), (0.08573, -0.08373, 0.1975), (0.07565, 0.07565, 0.0), (0.07573, 0.07773, 0.001998), (0.07773, 0.07573, 0.001998), (0.08499, 0.08782, 0.1995), (0.08782, 0.08499, 0.1995), (0.08573, 0.08373, 0.1975), (0.08373, 0.08573, 0.1975), (-0.09062, -0.08779, 0.1995), (-0.08779, -0.09062, 0.1995), (-0.09062, -0.09262, 0.2015), (-0.09262, -0.09062, 0.2015), (-0.09062, 0.08779, 0.1995), (-0.09262, 0.09062, 0.2015), (-0.09062, 0.09262, 0.2015), (-0.08779, 0.09062, 0.1995), (0.08779, 0.09062, 0.1995), (0.09062, 0.09262, 0.2015), (0.09262, 0.09062, 0.2015), (0.09062, 0.08779, 0.1995), (0.09062, -0.08779, 0.1995), (0.09262, -0.09062, 0.2015), (0.09062, -0.09262, 0.2015), (0.08779, -0.09062, 0.1995), (-0.09262, -0.09062, 0.2463), (-0.09062, -0.09262, 0.2463), (-0.09062, -0.09062, 0.2483), (-0.09262, 0.09062, 0.2463), (-0.09062, 0.09062, 0.2483), (-0.09062, 0.09262, 0.2463), (0.09062, 0.09262, 0.2463), (0.09062, 0.09062, 0.2483), (0.09262, 0.09062, 0.2463), (0.09262, -0.09062, 0.2463), (0.09062, -0.09062, 0.2483), (0.09062, -0.09262, 0.2463), (-0.09139, -0.0187, 0.2489), (-0.09433, -0.0187, 0.2459), (0.09433, -0.0187, 0.2459), (0.09139, -0.0187, 0.2489), (-0.09433, 0.0187, 0.2459), (-0.09139, 0.0187, 0.2489), (0.09139, 0.0187, 0.2489), (0.09433, 0.0187, 0.2459), (-0.0187, -0.09396, 0.2459), (-0.0187, -0.09101, 0.2489), (0.0187, -0.09101, 0.2489), (0.0187, -0.09396, 0.2459), (-0.0187, 0.09101, 0.2489), (-0.0187, 0.09396, 0.2459), (0.0187, 0.09396, 0.2459), (0.0187, 0.09101, 0.2489)], [], [(134, 137, 121, 119), (142, 129, 153, 154), (135, 143, 157, 158), (128, 123, 146, 150), (120, 124, 131, 126), (151, 149, 162, 165), (164, 172, 169, 166), (148, 160, 173, 163), (155, 152, 167, 168), (159, 156, 170, 171), (122, 136, 161, 147), (127, 130, 145, 140), (141, 144, 138, 133), (0, 1, 3, 2), (185, 182, 15, 14), (181, 176, 17, 16), (187, 188, 19, 18), (18, 19, 11, 10), (16, 17, 5, 7), (14, 15, 8, 9), (12, 13, 6, 4), (0, 2, 179, 174), (1, 0, 183, 184), (3, 1, 177, 180), (2, 3, 189, 186), (29, 41, 40, 28), (23, 35, 34, 22), (30, 42, 41, 29), (24, 36, 35, 23), (31, 43, 42, 30), (25, 37, 36, 24), (68, 69, 37, 25), (55, 68, 31), (26, 38, 69, 68), (20, 32, 69, 68), (27, 39, 38, 26), (21, 33, 32, 20), (28, 40, 39, 27), (22, 34, 33, 21), (53, 52, 64, 65), (47, 46, 58, 59), (54, 53, 65, 66), (48, 47, 59, 60), (55, 54, 66, 67), (49, 48, 60, 61), (68, 49, 61, 69), (50, 68, 69, 62), (44, 68, 69, 56), (51, 50, 62, 63), (45, 44, 56, 57), (52, 51, 63, 64), (46, 45, 57, 58), (68, 44, 20), (20, 44, 45, 21), (21, 45, 46, 22), (22, 46, 47, 23), (23, 47, 48, 24), (24, 48, 49, 25), (25, 49, 68), (68, 50, 26), (26, 50, 51, 27), (27, 51, 52, 28), (28, 52, 53, 29), (29, 53, 54, 30), (30, 54, 55, 31), (32, 56, 69), (67, 43, 69), (33, 57, 56, 32), (34, 58, 57, 33), (35, 59, 58, 34), (36, 60, 59, 35), (37, 61, 60, 36), (69, 61, 37), (38, 62, 69), (39, 63, 62, 38), (40, 64, 63, 39), (41, 65, 64, 40), (42, 66, 65, 41), (43, 67, 66, 42), (69, 68, 55, 67), (43, 31, 68, 69), (79, 78, 90, 91), (73, 72, 84, 85), (80, 79, 91, 92), (74, 73, 85, 86), (81, 80, 92, 93), (75, 74, 86, 87), (68, 75, 87, 69), (105, 81, 68), (76, 68, 69, 88), (70, 68, 69, 82), (77, 76, 88, 89), (71, 70, 82, 83), (78, 77, 89, 90), (72, 71, 83, 84), (103, 115, 114, 102), (97, 109, 108, 96), (104, 116, 115, 103), (98, 110, 109, 97), (105, 117, 116, 104), (99, 111, 110, 98), (68, 69, 111, 99), (100, 112, 69, 68), (94, 106, 69, 68), (101, 113, 112, 100), (95, 107, 106, 94), (102, 114, 113, 101), (96, 108, 107, 95), (68, 70, 94), (70, 71, 95, 94), (71, 72, 96, 95), (72, 73, 97, 96), (73, 74, 98, 97), (74, 75, 99, 98), (75, 68, 99), (68, 76, 100), (76, 77, 101, 100), (77, 78, 102, 101), (78, 79, 103, 102), (79, 80, 104, 103), (80, 81, 105, 104), (82, 69, 106), (117, 69, 93), (83, 82, 106, 107), (84, 83, 107, 108), (85, 84, 108, 109), (86, 85, 109, 110), (87, 86, 110, 111), (69, 87, 111), (88, 69, 112), (89, 88, 112, 113), (90, 89, 113, 114), (91, 90, 114, 115), (92, 91, 115, 116), (93, 92, 116, 117), (69, 117, 105, 68), (93, 69, 68, 81), (118, 119, 120), (121, 122, 123, 124), (125, 126, 127), (128, 129, 130, 131), (132, 133, 134), (135, 136, 137, 138), (139, 140, 141), (142, 143, 144, 145), (146, 147, 148, 149), (150, 151, 152, 153), (154, 155, 156, 157), (158, 159, 160, 161), (162, 163, 164), (165, 166, 167), (168, 169, 170), (171, 172, 173), (125, 118, 120, 126), (119, 121, 124, 120), (123, 128, 131, 124), (130, 127, 126, 131), (139, 125, 127, 140), (129, 142, 145, 130), (144, 141, 140, 145), (132, 139, 141, 133), (143, 135, 138, 144), (137, 134, 133, 138), (118, 132, 134, 119), (136, 122, 121, 137), (149, 151, 150, 146), (152, 155, 154, 153), (156, 159, 158, 157), (160, 148, 147, 161), (164, 166, 165, 162), (166, 169, 168, 167), (169, 172, 171, 170), (172, 164, 163, 173), (155, 168, 170, 156), (173, 160, 159, 171), (148, 163, 162, 149), (167, 152, 151, 165), (142, 154, 157, 143), (161, 136, 135, 158), (122, 147, 146, 123), (153, 129, 128, 150), (125, 139, 132, 118), (178, 175, 174, 179), (176, 181, 180, 177), (182, 185, 184, 183), (188, 187, 186, 189), (175, 178, 13, 12)])
me_cube_001.polygons.foreach_set('use_smooth', [True] * 187)
_uv = me_cube_001.uv_layers.new(name='UVMap')
_uv.uv.foreach_set('vector', [0.4302, 0.5217, 0.3081, 0.6929, 0.166, 0.5825, 0.3018, 0.4219, 0.7131, 0.2265, 0.5306, 0.07006, 0.5309, 0.0644, 0.7185, 0.2253, 0.5984, 0.6852, 0.7092, 0.5155, 0.7143, 0.5144, 0.5999, 0.6897, 0.2455, 0.1437, 0.0933, 0.2929, 0.08836, 0.2922, 0.2455, 0.1385, 0.3012, 0.4176, 0.0973, 0.2945, 0.2468, 0.1471, 0.4011, 0.2891, 0.2455, 0.1329, 0.08374, 0.2917, 0.04347, 0.2567, 0.1995, 0.08845, 0.1219, 0.6263, 0.2766, 0.7465, 0.1564, 0.9011, 0.001766, 0.781, 0.1537, 0.5854, 0.3084, 0.7055, 0.2787, 0.7438, 0.124, 0.6236, 0.7237, 0.2242, 0.5313, 0.05875, 0.5709, 0.00595, 0.7678, 0.1758, 0.6013, 0.694, 0.72, 0.5132, 0.7686, 0.5483, 0.642, 0.7235, 0.163, 0.5842, 0.3072, 0.6963, 0.3078, 0.7008, 0.1584, 0.5848, 0.4053, 0.2886, 0.529, 0.07447, 0.709, 0.2286, 0.5338, 0.3884, 0.5343, 0.3927, 0.7055, 0.5148, 0.5961, 0.6817, 0.4345, 0.5211, 0.7752, 0.3747, 0.8184, 0.3747, 0.8184, 0.418, 0.7752, 0.418, 0.8184, 0.2863, 0.7752, 0.2863, 0.7752, 0.2315, 0.8184, 0.2315, 0.8652, 0.6784, 0.822, 0.6784, 0.822, 0.6235, 0.8652, 0.6235, 0.7752, 0.5064, 0.8184, 0.5064, 0.8184, 0.5612, 0.7752, 0.5612, 0.7752, 0.5612, 0.8184, 0.5612, 0.8184, 0.7909, 0.7752, 0.7909, 0.8652, 0.6235, 0.822, 0.6235, 0.822, 0.3938, 0.8652, 0.3938, 0.8184, 0.2315, 0.7752, 0.2315, 0.7752, 0.001766, 0.8184, 0.001767, 0.8687, 0.5375, 0.9119, 0.5375, 0.9119, 0.7672, 0.8687, 0.7672, 0.8687, 0.3938, 0.9119, 0.3938, 0.9119, 0.4778, 0.8687, 0.4778, 0.8184, 0.3747, 0.7752, 0.3747, 0.7752, 0.2912, 0.8184, 0.2912, 0.8652, 0.7672, 0.822, 0.7672, 0.822, 0.6832, 0.8652, 0.6832, 0.7752, 0.418, 0.8184, 0.418, 0.8184, 0.5015, 0.7752, 0.5015, 0.8224, 0.2876, 0.8604, 0.2888, 0.8611, 0.3045, 0.8235, 0.308, 0.8222, 0.8502, 0.8617, 0.849, 0.8677, 0.8654, 0.8305, 0.8699, 0.8263, 0.2626, 0.8659, 0.2684, 0.8604, 0.2888, 0.8224, 0.2876, 0.8278, 0.8321, 0.8671, 0.8339, 0.8617, 0.849, 0.8222, 0.8502, 0.834, 0.2382, 0.8697, 0.2466, 0.8659, 0.2684, 0.8263, 0.2626, 0.8341, 0.8041, 0.873, 0.8126, 0.8671, 0.8339, 0.8278, 0.8321, 0.8457, 0.7708, 0.8823, 0.7835, 0.873, 0.8126, 0.8341, 0.8041, 0.8334, 0.238, 0.843, 0.2019, 0.834, 0.2382, 0.8348, 0.3564, 0.8708, 0.349, 0.8777, 0.3823, 0.842, 0.3903, 0.8406, 0.9068, 0.8757, 0.8981, 0.8813, 0.9156, 0.8449, 0.9261, 0.8288, 0.3253, 0.8642, 0.3198, 0.8708, 0.349, 0.8348, 0.3564, 0.8353, 0.886, 0.8708, 0.8789, 0.8757, 0.8981, 0.8406, 0.9068, 0.8235, 0.308, 0.8611, 0.3045, 0.8642, 0.3198, 0.8288, 0.3253, 0.8305, 0.8699, 0.8677, 0.8654, 0.8708, 0.8789, 0.8353, 0.886, 0.8985, 0.2905, 0.8987, 0.3025, 0.8615, 0.3045, 0.8608, 0.289, 0.902, 0.8491, 0.8996, 0.8585, 0.8682, 0.8653, 0.8622, 0.8489, 0.9009, 0.2729, 0.8985, 0.2905, 0.8608, 0.289, 0.8664, 0.2685, 0.9, 0.8407, 0.902, 0.8491, 0.8622, 0.8489, 0.8676, 0.834, 0.9041, 0.2528, 0.9009, 0.2729, 0.8664, 0.2685, 0.8702, 0.2467, 0.9046, 0.8215, 0.9, 0.8407, 0.8676, 0.834, 0.8735, 0.8127, 0.9135, 0.7932, 0.9046, 0.8215, 0.8735, 0.8127, 0.8823, 0.7835, 0.9044, 0.3429, 0.9106, 0.3762, 0.8777, 0.3823, 0.8713, 0.3489, 0.9085, 0.8891, 0.9135, 0.906, 0.8813, 0.9156, 0.8762, 0.898, 0.9003, 0.3159, 0.9044, 0.3429, 0.8713, 0.3489, 0.8647, 0.3197, 0.9032, 0.8709, 0.9085, 0.8891, 0.8762, 0.898, 0.8713, 0.8788, 0.8987, 0.3025, 0.9003, 0.3159, 0.8647, 0.3197, 0.8615, 0.3045, 0.8996, 0.8585, 0.9032, 0.8709, 0.8713, 0.8788, 0.8682, 0.8653, 0.8449, 0.9261, 0.8401, 0.9069, 0.8406, 0.9068, 0.8406, 0.9068, 0.8401, 0.9069, 0.8348, 0.8861, 0.8353, 0.886, 0.8353, 0.886, 0.8348, 0.8861, 0.83, 0.8703, 0.8305, 0.8699, 0.8305, 0.8699, 0.8298, 0.87, 0.822, 0.8508, 0.8222, 0.8502, 0.8222, 0.8502, 0.822, 0.8496, 0.8271, 0.8321, 0.8278, 0.8321, 0.8278, 0.8321, 0.8272, 0.8317, 0.8335, 0.8041, 0.8341, 0.8041, 0.8341, 0.8041, 0.8336, 0.8039, 0.8457, 0.7708, 0.842, 0.3903, 0.8343, 0.3566, 0.8348, 0.3564, 0.8348, 0.3564, 0.8343, 0.3566, 0.8283, 0.3255, 0.8288, 0.3253, 0.8288, 0.3253, 0.8283, 0.3255, 0.8231, 0.3085, 0.8235, 0.308, 0.8235, 0.308, 0.8229, 0.3077, 0.822, 0.2881, 0.8224, 0.2876, 0.8224, 0.2876, 0.822, 0.2872, 0.8257, 0.2627, 0.8263, 0.2626, 0.8263, 0.2626, 0.8257, 0.2624, 0.8334, 0.238, 0.834, 0.2382, 0.8757, 0.8981, 0.8762, 0.898, 0.8813, 0.9156, 0.8702, 0.2467, 0.8697, 0.2466, 0.8779, 0.2106, 0.8708, 0.8789, 0.8713, 0.8788, 0.8762, 0.898, 0.8757, 0.8981, 0.8677, 0.8654, 0.8682, 0.8653, 0.8713, 0.8788, 0.8708, 0.8789, 0.8617, 0.849, 0.8622, 0.8489, 0.8682, 0.8653, 0.8677, 0.8654, 0.8671, 0.8339, 0.8676, 0.834, 0.8622, 0.8489, 0.8617, 0.849, 0.873, 0.8126, 0.8735, 0.8127, 0.8676, 0.834, 0.8671, 0.8339, 0.8823, 0.7835, 0.8735, 0.8127, 0.873, 0.8126, 0.8708, 0.349, 0.8713, 0.3489, 0.8777, 0.3823, 0.8642, 0.3198, 0.8647, 0.3197, 0.8713, 0.3489, 0.8708, 0.349, 0.8611, 0.3045, 0.8615, 0.3045, 0.8647, 0.3197, 0.8642, 0.3198, 0.8604, 0.2888, 0.8608, 0.289, 0.8615, 0.3045, 0.8611, 0.3045, 0.8659, 0.2684, 0.8664, 0.2685, 0.8608, 0.289, 0.8604, 0.2888, 0.8697, 0.2466, 0.8702, 0.2467, 0.8664, 0.2685, 0.8659, 0.2684, 0.8779, 0.2106, 0.9106, 0.2166, 0.9041, 0.2528, 0.8702, 0.2467, 0.8697, 0.2466, 0.834, 0.2382, 0.843, 0.2019, 0.8779, 0.2106, 0.8239, 0.1166, 0.8224, 0.09718, 0.8599, 0.09666, 0.8617, 0.1124, 0.9146, 0.2769, 0.9157, 0.2607, 0.9539, 0.2631, 0.9506, 0.2751, 0.8301, 0.1406, 0.8239, 0.1166, 0.8617, 0.1124, 0.8687, 0.1312, 0.9161, 0.2927, 0.9146, 0.2769, 0.9506, 0.2751, 0.9535, 0.2887, 0.8397, 0.1636, 0.8301, 0.1406, 0.8687, 0.1312, 0.8739, 0.1522, 0.9229, 0.3153, 0.9161, 0.2927, 0.9535, 0.2887, 0.9591, 0.3087, 0.9294, 0.3474, 0.9229, 0.3153, 0.9591, 0.3087, 0.9661, 0.3386, 0.8391, 0.1638, 0.8397, 0.1636, 0.8514, 0.1984, 0.839, 0.03549, 0.8503, 0.001766, 0.8853, 0.01452, 0.8751, 0.04651, 0.9238, 0.2222, 0.9265, 0.2019, 0.9648, 0.2096, 0.9605, 0.2279, 0.8265, 0.06898, 0.839, 0.03549, 0.8751, 0.04651, 0.8675, 0.07586, 0.9205, 0.2441, 0.9238, 0.2222, 0.9605, 0.2279, 0.9565, 0.2484, 0.8224, 0.09718, 0.8265, 0.06898, 0.8675, 0.07586, 0.8599, 0.09666, 0.9157, 0.2607, 0.9205, 0.2441, 0.9565, 0.2484, 0.9539, 0.2631, 0.8993, 0.1084, 0.8621, 0.1123, 0.8604, 0.09677, 0.8984, 0.09689, 0.9893, 0.2749, 0.951, 0.2752, 0.9543, 0.2632, 0.9894, 0.2661, 0.9017, 0.1239, 0.8691, 0.1311, 0.8621, 0.1123, 0.8993, 0.1084, 0.99, 0.2854, 0.9539, 0.2886, 0.951, 0.2752, 0.9893, 0.2749, 0.9068, 0.1427, 0.8744, 0.152, 0.8691, 0.1311, 0.9017, 0.1239, 0.9919, 0.3024, 0.9596, 0.3086, 0.9539, 0.2886, 0.99, 0.2854, 0.9982, 0.3316, 0.9661, 0.3386, 0.9596, 0.3086, 0.9919, 0.3024, 0.9075, 0.0554, 0.8756, 0.04666, 0.8853, 0.01452, 0.9168, 0.02404, 0.9946, 0.2342, 0.961, 0.228, 0.9648, 0.2096, 0.9982, 0.2166, 0.9, 0.08201, 0.8679, 0.076, 0.8756, 0.04666, 0.9075, 0.0554, 0.991, 0.253, 0.957, 0.2485, 0.961, 0.228, 0.9946, 0.2342, 0.8984, 0.09689, 0.8604, 0.09677, 0.8679, 0.076, 0.9, 0.08201, 0.9894, 0.2661, 0.9543, 0.2632, 0.957, 0.2485, 0.991, 0.253, 0.9265, 0.2019, 0.9238, 0.2222, 0.9233, 0.2221, 0.9238, 0.2222, 0.9205, 0.2441, 0.92, 0.244, 0.9233, 0.2221, 0.9205, 0.2441, 0.9157, 0.2607, 0.9152, 0.2604, 0.92, 0.244, 0.9157, 0.2607, 0.9146, 0.2769, 0.9141, 0.2764, 0.9151, 0.2609, 0.9146, 0.2769, 0.9161, 0.2927, 0.9155, 0.2926, 0.9143, 0.2774, 0.9161, 0.2927, 0.9229, 0.3153, 0.9224, 0.3155, 0.9157, 0.2931, 0.9229, 0.3153, 0.9294, 0.3474, 0.9224, 0.3155, 0.8503, 0.001766, 0.839, 0.03549, 0.8384, 0.03528, 0.839, 0.03549, 0.8265, 0.06898, 0.8259, 0.0686, 0.8384, 0.03528, 0.8265, 0.06898, 0.8224, 0.09718, 0.822, 0.09667, 0.8258, 0.06907, 0.8224, 0.09718, 0.8239, 0.1166, 0.8233, 0.1163, 0.822, 0.09768, 0.8239, 0.1166, 0.8301, 0.1406, 0.8295, 0.1407, 0.8235, 0.1171, 0.8301, 0.1406, 0.8397, 0.1636, 0.8391, 0.1638, 0.8296, 0.1409, 0.9605, 0.2279, 0.9648, 0.2096, 0.961, 0.228, 0.8744, 0.152, 0.885, 0.1871, 0.8739, 0.1522, 0.9565, 0.2484, 0.9605, 0.2279, 0.961, 0.228, 0.957, 0.2485, 0.9539, 0.2631, 0.9565, 0.2484, 0.957, 0.2485, 0.9543, 0.2632, 0.9506, 0.2751, 0.9539, 0.2631, 0.9543, 0.2632, 0.951, 0.2752, 0.9535, 0.2887, 0.9506, 0.2751, 0.951, 0.2752, 0.9539, 0.2886, 0.9591, 0.3087, 0.9535, 0.2887, 0.9539, 0.2886, 0.9596, 0.3086, 0.9661, 0.3386, 0.9591, 0.3087, 0.9596, 0.3086, 0.8751, 0.04651, 0.8853, 0.01452, 0.8756, 0.04666, 0.8675, 0.07586, 0.8751, 0.04651, 0.8756, 0.04666, 0.8679, 0.076, 0.8599, 0.09666, 0.8675, 0.07586, 0.8679, 0.076, 0.8604, 0.09677, 0.8617, 0.1124, 0.8599, 0.09666, 0.8604, 0.09677, 0.8621, 0.1123, 0.8687, 0.1312, 0.8617, 0.1124, 0.8621, 0.1123, 0.8691, 0.1311, 0.8739, 0.1522, 0.8687, 0.1312, 0.8691, 0.1311, 0.8744, 0.152, 0.885, 0.1871, 0.8744, 0.152, 0.9068, 0.1427, 0.9168, 0.1782, 0.8739, 0.1522, 0.885, 0.1871, 0.8514, 0.1984, 0.8397, 0.1636, 0.3037, 0.4195, 0.3009, 0.4206, 0.3012, 0.4176, 0.09587, 0.2983, 0.09204, 0.298, 0.0933, 0.2929, 0.0973, 0.2945, 0.4034, 0.2911, 0.4023, 0.2882, 0.4053, 0.2886, 0.5248, 0.06912, 0.5306, 0.07006, 0.529, 0.07447, 0.5248, 0.07334, 0.4321, 0.5192, 0.4345, 0.5211, 0.4316, 0.5222, 0.5984, 0.6852, 0.5937, 0.6873, 0.5927, 0.6838, 0.5961, 0.6817, 0.5318, 0.3908, 0.5338, 0.3884, 0.5349, 0.3913, 0.7131, 0.2265, 0.7148, 0.2319, 0.7109, 0.2325, 0.709, 0.2286, 0.08836, 0.2922, 0.08705, 0.2971, 0.0822, 0.2947, 0.08374, 0.2917, 0.5253, 0.06348, 0.5273, 0.05728, 0.5313, 0.05875, 0.5309, 0.0644, 0.7185, 0.2253, 0.7237, 0.2242, 0.7259, 0.2277, 0.7204, 0.2308, 0.5999, 0.6897, 0.6013, 0.694, 0.5988, 0.6961, 0.5955, 0.692, 0.04347, 0.2567, 0.04034, 0.2591, 0.04003, 0.2547, 0.5677, 0.002355, 0.5731, 0.001766, 0.5709, 0.00595, 0.7678, 0.1758, 0.7715, 0.1728, 0.7717, 0.178, 0.642, 0.7235, 0.6445, 0.7261, 0.6406, 0.7267, 0.4034, 0.2911, 0.3037, 0.4195, 0.3012, 0.4176, 0.4011, 0.2891, 0.2991, 0.4212, 0.09587, 0.2983, 0.0973, 0.2945, 0.3012, 0.4176, 0.0933, 0.2929, 0.2455, 0.1437, 0.2468, 0.1471, 0.0973, 0.2945, 0.529, 0.07447, 0.4053, 0.2886, 0.4016, 0.2865, 0.5248, 0.07334, 0.5318, 0.3908, 0.4034, 0.2911, 0.4053, 0.2886, 0.5338, 0.3884, 0.5306, 0.07006, 0.7131, 0.2265, 0.709, 0.2286, 0.529, 0.07447, 0.7109, 0.2325, 0.5363, 0.3912, 0.5338, 0.3884, 0.709, 0.2286, 0.4321, 0.5192, 0.5318, 0.3908, 0.5343, 0.3927, 0.4345, 0.5211, 0.7092, 0.5155, 0.5984, 0.6852, 0.5961, 0.6817, 0.7055, 0.5148, 0.5927, 0.6838, 0.4319, 0.5237, 0.4345, 0.5211, 0.5961, 0.6817, 0.3037, 0.4195, 0.4321, 0.5192, 0.4302, 0.5217, 0.3018, 0.4219, 0.3072, 0.6963, 0.163, 0.5842, 0.166, 0.5825, 0.3081, 0.6929, 0.08374, 0.2917, 0.2455, 0.1329, 0.2455, 0.1385, 0.08836, 0.2922, 0.5313, 0.05875, 0.7237, 0.2242, 0.7185, 0.2253, 0.5309, 0.0644, 0.72, 0.5132, 0.6013, 0.694, 0.5999, 0.6897, 0.7143, 0.5144, 0.3084, 0.7055, 0.1537, 0.5854, 0.1584, 0.5848, 0.3078, 0.7008, 0.04003, 0.2547, 0.1963, 0.08548, 0.1995, 0.08845, 0.04347, 0.2567, 0.5731, 0.001766, 0.7715, 0.1728, 0.7678, 0.1758, 0.5709, 0.00595, 0.7717, 0.5505, 0.6445, 0.7261, 0.642, 0.7235, 0.7686, 0.5483, 0.2766, 0.7465, 0.1219, 0.6263, 0.124, 0.6236, 0.2787, 0.7438, 0.7237, 0.2242, 0.7678, 0.1758, 0.7717, 0.178, 0.7259, 0.2277, 0.6406, 0.7267, 0.5988, 0.6961, 0.6013, 0.694, 0.642, 0.7235, 0.0822, 0.2947, 0.04034, 0.2591, 0.04347, 0.2567, 0.08374, 0.2917, 0.5709, 0.00595, 0.5313, 0.05875, 0.5273, 0.05728, 0.5677, 0.002355, 0.7131, 0.2265, 0.7185, 0.2253, 0.7204, 0.2308, 0.7148, 0.2319, 0.5955, 0.692, 0.5937, 0.6873, 0.5984, 0.6852, 0.5999, 0.6897, 0.09204, 0.298, 0.08705, 0.2971, 0.08836, 0.2922, 0.0933, 0.2929, 0.5309, 0.0644, 0.5306, 0.07006, 0.5248, 0.06912, 0.5253, 0.06348, 0.4034, 0.2911, 0.5318, 0.3908, 0.4321, 0.5192, 0.3037, 0.4195, 0.9119, 0.4827, 0.8687, 0.4827, 0.8687, 0.4778, 0.9119, 0.4778, 0.822, 0.6784, 0.8652, 0.6784, 0.8652, 0.6832, 0.822, 0.6832, 0.7752, 0.2863, 0.8184, 0.2863, 0.8184, 0.2912, 0.7752, 0.2912, 0.8184, 0.5064, 0.7752, 0.5064, 0.7752, 0.5015, 0.8184, 0.5015, 0.8687, 0.4827, 0.9119, 0.4827, 0.9119, 0.5375, 0.8687, 0.5375])
me_cube_001.materials.append(mat_presenttall)
me_cube_001.use_remesh_preserve_volume = False
me_cube_001.use_remesh_preserve_attributes = False
me_cube_001.use_mirror_vertex_groups = False
me_cube_001.update()

# ---- objects
ob_present = bpy.data.objects.new('Present', me_cube)
ob_presenttall = bpy.data.objects.new('PresentTall', me_cube_001)

# ---- transforms, parenting, visibility, modifiers, constraints
ob_present.location = (0.0, 0.0, 0.0)
ob_present.lineart.crease_threshold = 0.0
_m = ob_present.modifiers.new('Auto Smooth', 'NODES')
_m.node_group = ng_auto_smooth
_gi = [s.identifier for s in ng_auto_smooth.interface.items_tree if s.item_type == 'SOCKET' and s.in_out == 'INPUT']
_m[_gi[1]] = 1.553  # Angle
ob_presenttall.location = (0.0, 0.0, 0.0)
ob_presenttall.lineart.crease_threshold = 0.0
_m = ob_presenttall.modifiers.new('Auto Smooth', 'NODES')
_m.node_group = ng_auto_smooth
_gi = [s.identifier for s in ng_auto_smooth.interface.items_tree if s.item_type == 'SOCKET' and s.in_out == 'INPUT']
_m[_gi[1]] = 3.142  # Angle

# ---- collection membership
col_collection_1.objects.link(ob_present)
col_collection_2.objects.link(ob_presenttall)

# ---- scene / render settings (as saved in the file)
scene.frame_start = 1; scene.frame_end = 250; scene.frame_set(1)
scene.render.engine = 'CYCLES'
scene.render.resolution_percentage = 50
scene.render.dither_intensity = 0.0
scene.cycles.use_denoising = False
scene.cycles.samples = 128
scene.cycles.sampling_pattern = 'TABULATED_SOBOL'
scene.cycles.use_adaptive_sampling = False
scene.cycles.use_light_tree = False
scene.cycles.blur_glossy = 0.0
scene.cycles.sample_clamp_indirect = 0.0
scene.view_settings.view_transform = 'Standard'
bpy.context.view_layer.update()

# ---- added for rendering (the .blend has no active camera and no usable light): camera, sun
cam_auto = bpy.data.cameras.new('AutoCamera')
cam_auto.lens = 50.0
cam_auto.sensor_width = 36.0
cam_auto.clip_end = 1000.0
ob_auto_camera = bpy.data.objects.new('AutoCamera', cam_auto)
scene.collection.objects.link(ob_auto_camera)
ob_auto_camera.location = (0.368164, -0.441797, 0.442378)
ob_auto_camera.rotation_euler = (1.09748, -7.21219e-08, 0.694738)
scene.camera = ob_auto_camera
light_auto_sun = bpy.data.lights.new('AutoSun', 'SUN')
light_auto_sun.energy = 3.0
light_auto_sun.angle = 0.0523599
ob_auto_sun = bpy.data.objects.new('AutoSun', light_auto_sun)
scene.collection.objects.link(ob_auto_sun)
ob_auto_sun.rotation_euler = (0.872665, 0.174533, 0.523599)
bpy.context.view_layer.update()
